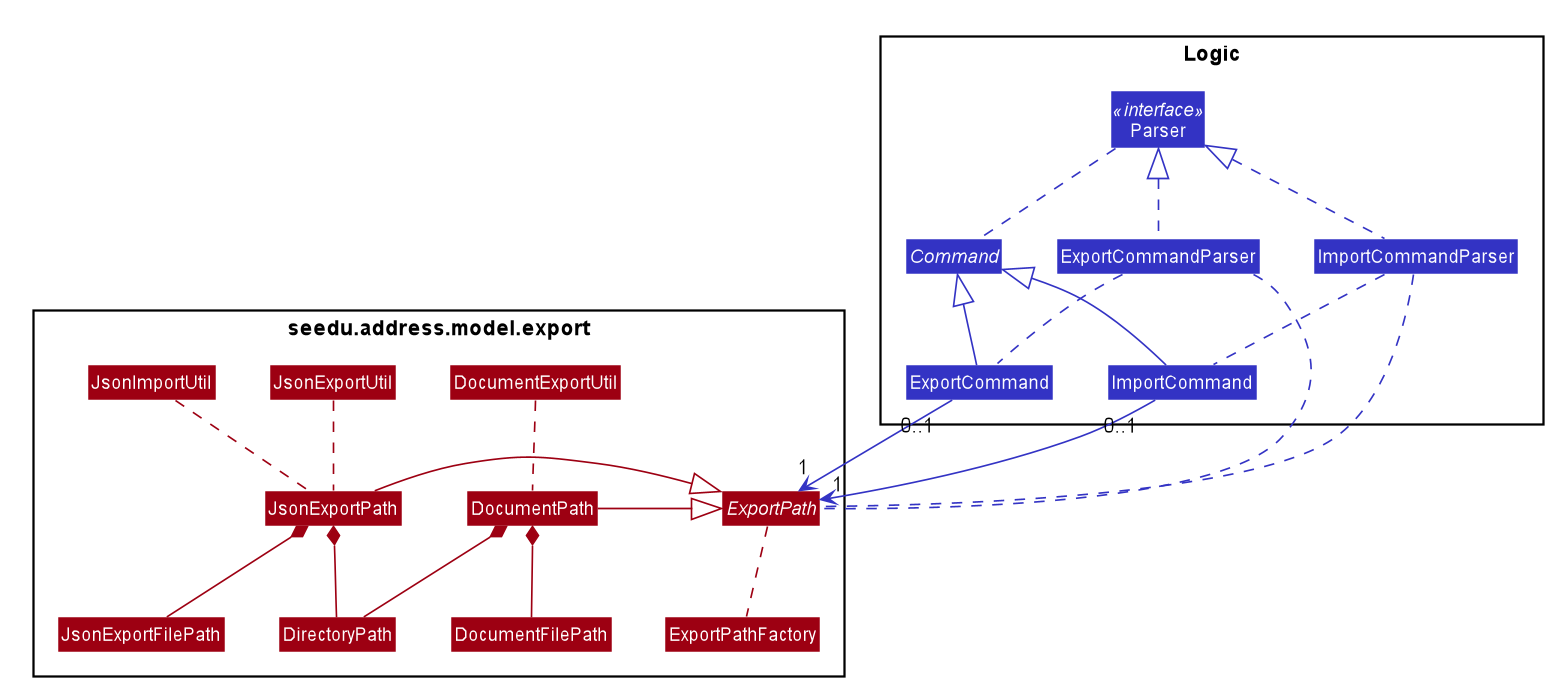

The diagram above was rendered by PlantUML. Its source (embedded in the PNG):
@startuml










skinparam BackgroundColor #FFFFFFF

skinparam Shadowing false

skinparam Class {
    FontColor #FFFFFF
    BorderThickness 1
    BorderColor #FFFFFF
    StereotypeFontColor #FFFFFF
    FontName Arial
}

skinparam Actor {
    BorderColor #000000
    Color #000000
    FontName Arial
}

skinparam Sequence {
    MessageAlign center
    BoxFontSize 15
    BoxPadding 0
    BoxFontColor #FFFFFF
    FontName Arial
}

skinparam Participant {
    FontColor #FFFFFFF
    Padding 20
}

skinparam MinClassWidth 50
skinparam ParticipantPadding 10
skinparam Shadowing false
skinparam DefaultTextAlignment center
skinparam packageStyle Rectangle

hide footbox
hide members
hide circle

skinparam arrowThickness 1.1
skinparam arrowColor #9D0012
skinparam classBackgroundColor #9D0012



Package Logic <<Rectangle>>{
    Class ExportCommand #3333C4
    Class ImportCommand #3333C4
    Class ExportCommandParser #3333C4
    Class ImportCommandParser #3333C4
    Abstract Class Command #3333C4
    Class Parser <<interface>> #3333C4
}

Command <|- ExportCommand #3333C4
Command <|- ImportCommand #3333C4
Parser <|.. ExportCommandParser #3333C4
Parser <|.. ImportCommandParser #3333C4

Parser .. Command #3333C4
ExportCommandParser .. ExportCommand #3333C4
ImportCommandParser .. ImportCommand #3333C4



Package seedu.address.model.export <<Rectangle>>{
    Class DirectoryPath
    Class DocumentExportUtil
    Class DocumentFilePath
    Class DocumentPath
    Abstract Class ExportPath
    Class ExportPathFactory
    Class JsonExportFilePath
    Class JsonExportPath
    Class JsonExportUtil
    Class JsonImportUtil
}

ExportPath <|- DocumentPath
ExportPath <|- JsonExportPath

DocumentPath *-- DocumentFilePath
DocumentPath *-- DirectoryPath

JsonExportPath *-- JsonExportFilePath
JsonExportPath *-- DirectoryPath

ExportPathFactory .up. ExportPath

DocumentExportUtil .. DocumentPath
JsonExportUtil .. JsonExportPath
JsonImportUtil .. JsonExportPath



ExportCommand "0..1" --> "1" ExportPath #3333C4
ImportCommand "0..1" --> "1" ExportPath #3333C4

ExportCommandParser .. ExportPath #3333C4
ImportCommandParser .. ExportPath #3333C4
@enduml